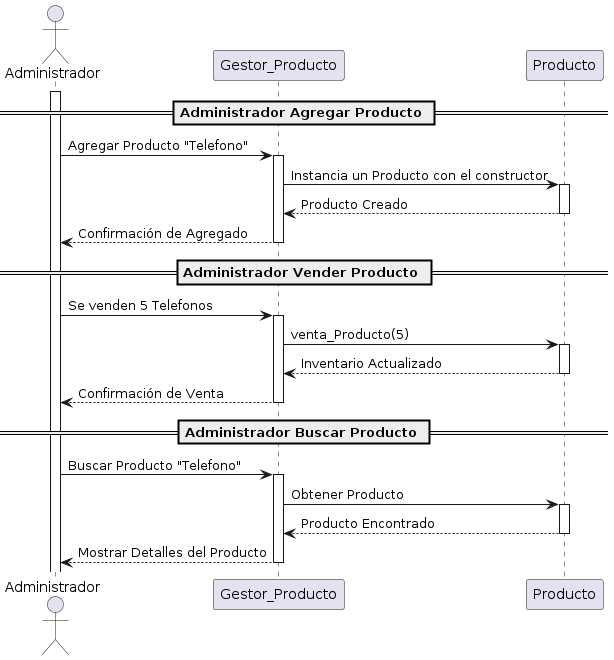

The diagram above was rendered by PlantUML. Its source (embedded in the PNG):
@startuml
actor Administrador as Admin
participant "Gestor_Producto" as Gestor
participant "Producto" as Producto

activate Admin

== Administrador Agregar Producto ==
Admin -> Gestor: Agregar Producto "Telefono"
activate Gestor
Gestor -> Producto: Instancia un Producto con el constructor
activate Producto
Producto --> Gestor: Producto Creado
deactivate Producto
Gestor --> Admin: Confirmación de Agregado
deactivate Gestor

== Administrador Vender Producto ==
Admin -> Gestor: Se venden 5 Telefonos
activate Gestor
Gestor -> Producto: venta_Producto(5)
activate Producto
Producto --> Gestor: Inventario Actualizado
deactivate Producto
Gestor --> Admin: Confirmación de Venta
deactivate Gestor

== Administrador Buscar Producto ==
Admin -> Gestor: Buscar Producto "Telefono"
activate Gestor
Gestor -> Producto: Obtener Producto
activate Producto
Producto --> Gestor: Producto Encontrado
deactivate Producto
Gestor --> Admin: Mostrar Detalles del Producto
deactivate Gestor
@enduml